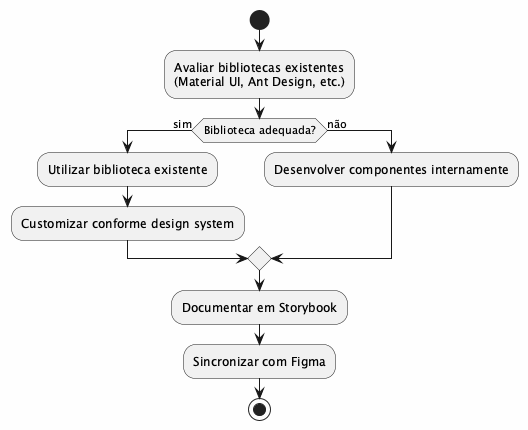

The diagram above was rendered by PlantUML. Its source (embedded in the PNG):
@startuml
skinparam backgroundColor #FEFEFE

start
:Avaliar bibliotecas existentes\n(Material UI, Ant Design, etc.);

if (Biblioteca adequada?) then (sim)
  :Utilizar biblioteca existente;
  :Customizar conforme design system;
else (não)
  :Desenvolver componentes internamente;
endif

:Documentar em Storybook;
:Sincronizar com Figma;

stop
@enduml